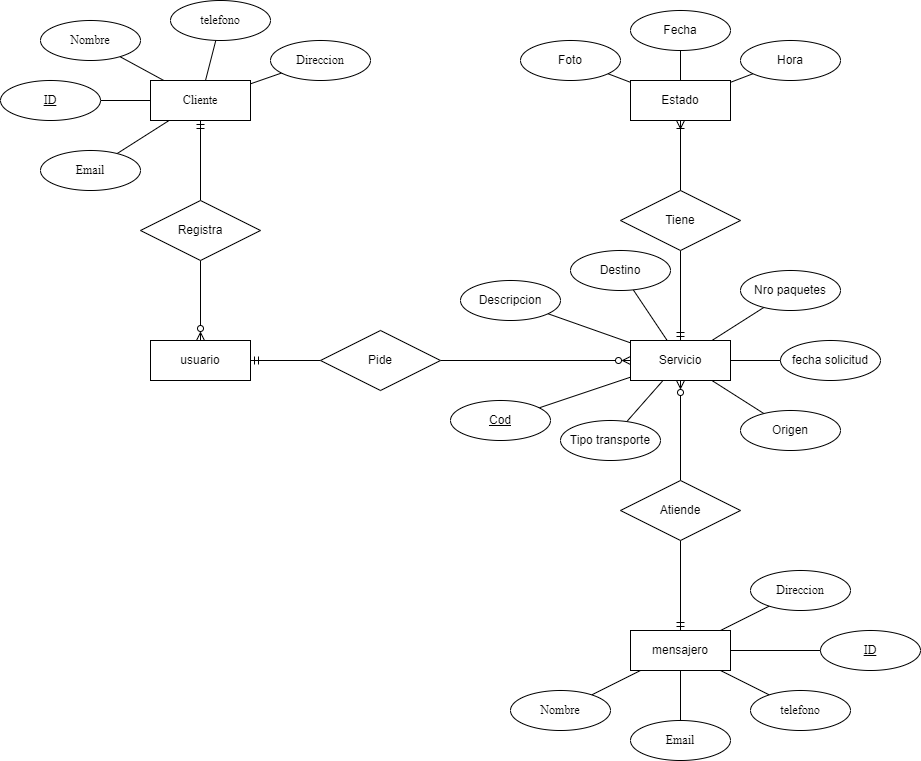

The diagram above was exported from draw.io. Its source (the exported page's mxGraphModel, read from the mxfile embedded in the PNG):
<mxGraphModel dx="1525" dy="807" grid="1" gridSize="10" guides="1" tooltips="1" connect="1" arrows="1" fold="1" page="1" pageScale="1" pageWidth="1700" pageHeight="1100" math="0" shadow="0" extFonts="Permanent Marker^https://fonts.googleapis.com/css?family=Permanent+Marker">
  <root>
    <mxCell id="0" />
    <mxCell id="1" parent="0" />
    <mxCell id="K2G7nJpfdXqvq8q6Ylib-47" style="edgeStyle=orthogonalEdgeStyle;rounded=0;orthogonalLoop=1;jettySize=auto;html=1;endArrow=none;endFill=0;startArrow=ERmandOne;startFill=0;" edge="1" parent="1" source="K2G7nJpfdXqvq8q6Ylib-1" target="K2G7nJpfdXqvq8q6Ylib-37">
      <mxGeometry relative="1" as="geometry" />
    </mxCell>
    <mxCell id="K2G7nJpfdXqvq8q6Ylib-1" value="Cliente" style="whiteSpace=wrap;html=1;align=center;fontFamily=Times New Roman;" vertex="1" parent="1">
      <mxGeometry x="500" y="250" width="100" height="40" as="geometry" />
    </mxCell>
    <mxCell id="K2G7nJpfdXqvq8q6Ylib-42" style="rounded=0;orthogonalLoop=1;jettySize=auto;html=1;endArrow=none;endFill=0;" edge="1" parent="1" source="K2G7nJpfdXqvq8q6Ylib-2" target="K2G7nJpfdXqvq8q6Ylib-1">
      <mxGeometry relative="1" as="geometry" />
    </mxCell>
    <mxCell id="K2G7nJpfdXqvq8q6Ylib-2" value="ID" style="ellipse;whiteSpace=wrap;html=1;align=center;fontStyle=4;fontFamily=Times New Roman;" vertex="1" parent="1">
      <mxGeometry x="350" y="250" width="100" height="40" as="geometry" />
    </mxCell>
    <mxCell id="K2G7nJpfdXqvq8q6Ylib-43" style="rounded=0;orthogonalLoop=1;jettySize=auto;html=1;endArrow=none;endFill=0;" edge="1" parent="1" source="K2G7nJpfdXqvq8q6Ylib-6" target="K2G7nJpfdXqvq8q6Ylib-1">
      <mxGeometry relative="1" as="geometry" />
    </mxCell>
    <mxCell id="K2G7nJpfdXqvq8q6Ylib-6" value="Nombre" style="ellipse;whiteSpace=wrap;html=1;align=center;fontFamily=Times New Roman;" vertex="1" parent="1">
      <mxGeometry x="390" y="190" width="100" height="40" as="geometry" />
    </mxCell>
    <mxCell id="K2G7nJpfdXqvq8q6Ylib-46" style="rounded=0;orthogonalLoop=1;jettySize=auto;html=1;endArrow=none;endFill=0;" edge="1" parent="1" source="K2G7nJpfdXqvq8q6Ylib-7" target="K2G7nJpfdXqvq8q6Ylib-1">
      <mxGeometry relative="1" as="geometry" />
    </mxCell>
    <mxCell id="K2G7nJpfdXqvq8q6Ylib-7" value="Direccion" style="ellipse;whiteSpace=wrap;html=1;align=center;fontFamily=Times New Roman;" vertex="1" parent="1">
      <mxGeometry x="620" y="210" width="100" height="40" as="geometry" />
    </mxCell>
    <mxCell id="K2G7nJpfdXqvq8q6Ylib-44" style="rounded=0;orthogonalLoop=1;jettySize=auto;html=1;endArrow=none;endFill=0;" edge="1" parent="1" source="K2G7nJpfdXqvq8q6Ylib-8" target="K2G7nJpfdXqvq8q6Ylib-1">
      <mxGeometry relative="1" as="geometry" />
    </mxCell>
    <mxCell id="K2G7nJpfdXqvq8q6Ylib-8" value="telefono" style="ellipse;whiteSpace=wrap;html=1;align=center;fontFamily=Times New Roman;" vertex="1" parent="1">
      <mxGeometry x="520" y="170" width="100" height="40" as="geometry" />
    </mxCell>
    <mxCell id="K2G7nJpfdXqvq8q6Ylib-45" style="rounded=0;orthogonalLoop=1;jettySize=auto;html=1;endArrow=none;endFill=0;" edge="1" parent="1" source="K2G7nJpfdXqvq8q6Ylib-9" target="K2G7nJpfdXqvq8q6Ylib-1">
      <mxGeometry relative="1" as="geometry" />
    </mxCell>
    <mxCell id="K2G7nJpfdXqvq8q6Ylib-9" value="Email" style="ellipse;whiteSpace=wrap;html=1;align=center;fontFamily=Times New Roman;" vertex="1" parent="1">
      <mxGeometry x="390" y="320" width="100" height="40" as="geometry" />
    </mxCell>
    <mxCell id="K2G7nJpfdXqvq8q6Ylib-52" style="edgeStyle=orthogonalEdgeStyle;rounded=0;orthogonalLoop=1;jettySize=auto;html=1;endArrow=none;endFill=0;startArrow=ERmandOne;startFill=0;" edge="1" parent="1" source="K2G7nJpfdXqvq8q6Ylib-13" target="K2G7nJpfdXqvq8q6Ylib-29">
      <mxGeometry relative="1" as="geometry" />
    </mxCell>
    <mxCell id="K2G7nJpfdXqvq8q6Ylib-13" value="mensajero" style="whiteSpace=wrap;html=1;align=center;" vertex="1" parent="1">
      <mxGeometry x="980" y="800" width="100" height="40" as="geometry" />
    </mxCell>
    <mxCell id="K2G7nJpfdXqvq8q6Ylib-78" style="rounded=0;orthogonalLoop=1;jettySize=auto;html=1;endArrow=none;endFill=0;" edge="1" parent="1" source="K2G7nJpfdXqvq8q6Ylib-15" target="K2G7nJpfdXqvq8q6Ylib-13">
      <mxGeometry relative="1" as="geometry" />
    </mxCell>
    <mxCell id="K2G7nJpfdXqvq8q6Ylib-15" value="ID" style="ellipse;whiteSpace=wrap;html=1;align=center;fontStyle=4;fontFamily=Times New Roman;" vertex="1" parent="1">
      <mxGeometry x="1170" y="800" width="100" height="40" as="geometry" />
    </mxCell>
    <mxCell id="K2G7nJpfdXqvq8q6Ylib-81" style="rounded=0;orthogonalLoop=1;jettySize=auto;html=1;endArrow=none;endFill=0;" edge="1" parent="1" source="K2G7nJpfdXqvq8q6Ylib-16" target="K2G7nJpfdXqvq8q6Ylib-13">
      <mxGeometry relative="1" as="geometry" />
    </mxCell>
    <mxCell id="K2G7nJpfdXqvq8q6Ylib-16" value="Nombre" style="ellipse;whiteSpace=wrap;html=1;align=center;fontFamily=Times New Roman;" vertex="1" parent="1">
      <mxGeometry x="860" y="860" width="100" height="40" as="geometry" />
    </mxCell>
    <mxCell id="K2G7nJpfdXqvq8q6Ylib-77" style="rounded=0;orthogonalLoop=1;jettySize=auto;html=1;endArrow=none;endFill=0;" edge="1" parent="1" source="K2G7nJpfdXqvq8q6Ylib-17" target="K2G7nJpfdXqvq8q6Ylib-13">
      <mxGeometry relative="1" as="geometry" />
    </mxCell>
    <mxCell id="K2G7nJpfdXqvq8q6Ylib-17" value="Direccion" style="ellipse;whiteSpace=wrap;html=1;align=center;fontFamily=Times New Roman;" vertex="1" parent="1">
      <mxGeometry x="1100" y="740" width="100" height="40" as="geometry" />
    </mxCell>
    <mxCell id="K2G7nJpfdXqvq8q6Ylib-80" style="rounded=0;orthogonalLoop=1;jettySize=auto;html=1;endArrow=none;endFill=0;" edge="1" parent="1" source="K2G7nJpfdXqvq8q6Ylib-18" target="K2G7nJpfdXqvq8q6Ylib-13">
      <mxGeometry relative="1" as="geometry" />
    </mxCell>
    <mxCell id="K2G7nJpfdXqvq8q6Ylib-18" value="Email" style="ellipse;whiteSpace=wrap;html=1;align=center;fontFamily=Times New Roman;" vertex="1" parent="1">
      <mxGeometry x="980" y="890" width="100" height="40" as="geometry" />
    </mxCell>
    <mxCell id="K2G7nJpfdXqvq8q6Ylib-58" style="edgeStyle=orthogonalEdgeStyle;rounded=0;orthogonalLoop=1;jettySize=auto;html=1;endArrow=none;endFill=0;startArrow=ERmandOne;startFill=0;" edge="1" parent="1" source="K2G7nJpfdXqvq8q6Ylib-19" target="K2G7nJpfdXqvq8q6Ylib-49">
      <mxGeometry relative="1" as="geometry" />
    </mxCell>
    <mxCell id="K2G7nJpfdXqvq8q6Ylib-19" value="Servicio" style="whiteSpace=wrap;html=1;align=center;" vertex="1" parent="1">
      <mxGeometry x="980" y="510" width="100" height="40" as="geometry" />
    </mxCell>
    <mxCell id="K2G7nJpfdXqvq8q6Ylib-64" style="rounded=0;orthogonalLoop=1;jettySize=auto;html=1;endArrow=none;endFill=0;" edge="1" parent="1" source="K2G7nJpfdXqvq8q6Ylib-21" target="K2G7nJpfdXqvq8q6Ylib-19">
      <mxGeometry relative="1" as="geometry" />
    </mxCell>
    <mxCell id="K2G7nJpfdXqvq8q6Ylib-21" value="Cod" style="ellipse;whiteSpace=wrap;html=1;align=center;fontStyle=4;" vertex="1" parent="1">
      <mxGeometry x="800" y="570" width="100" height="40" as="geometry" />
    </mxCell>
    <mxCell id="K2G7nJpfdXqvq8q6Ylib-68" style="edgeStyle=orthogonalEdgeStyle;rounded=0;orthogonalLoop=1;jettySize=auto;html=1;endArrow=none;endFill=0;" edge="1" parent="1" source="K2G7nJpfdXqvq8q6Ylib-22" target="K2G7nJpfdXqvq8q6Ylib-19">
      <mxGeometry relative="1" as="geometry" />
    </mxCell>
    <mxCell id="K2G7nJpfdXqvq8q6Ylib-22" value="fecha solicitud" style="ellipse;whiteSpace=wrap;html=1;align=center;" vertex="1" parent="1">
      <mxGeometry x="1130" y="510" width="100" height="40" as="geometry" />
    </mxCell>
    <mxCell id="K2G7nJpfdXqvq8q6Ylib-69" style="rounded=0;orthogonalLoop=1;jettySize=auto;html=1;endArrow=none;endFill=0;" edge="1" parent="1" source="K2G7nJpfdXqvq8q6Ylib-23" target="K2G7nJpfdXqvq8q6Ylib-19">
      <mxGeometry relative="1" as="geometry" />
    </mxCell>
    <mxCell id="K2G7nJpfdXqvq8q6Ylib-23" value="Origen" style="ellipse;whiteSpace=wrap;html=1;align=center;" vertex="1" parent="1">
      <mxGeometry x="1090" y="580" width="100" height="40" as="geometry" />
    </mxCell>
    <mxCell id="K2G7nJpfdXqvq8q6Ylib-66" style="rounded=0;orthogonalLoop=1;jettySize=auto;html=1;endArrow=none;endFill=0;" edge="1" parent="1" source="K2G7nJpfdXqvq8q6Ylib-24" target="K2G7nJpfdXqvq8q6Ylib-19">
      <mxGeometry relative="1" as="geometry" />
    </mxCell>
    <mxCell id="K2G7nJpfdXqvq8q6Ylib-24" value="Destino" style="ellipse;whiteSpace=wrap;html=1;align=center;" vertex="1" parent="1">
      <mxGeometry x="920" y="420" width="100" height="40" as="geometry" />
    </mxCell>
    <mxCell id="K2G7nJpfdXqvq8q6Ylib-65" style="rounded=0;orthogonalLoop=1;jettySize=auto;html=1;endArrow=none;endFill=0;" edge="1" parent="1" source="K2G7nJpfdXqvq8q6Ylib-25" target="K2G7nJpfdXqvq8q6Ylib-19">
      <mxGeometry relative="1" as="geometry" />
    </mxCell>
    <mxCell id="K2G7nJpfdXqvq8q6Ylib-25" value="Descripcion" style="ellipse;whiteSpace=wrap;html=1;align=center;" vertex="1" parent="1">
      <mxGeometry x="810" y="450" width="100" height="40" as="geometry" />
    </mxCell>
    <mxCell id="K2G7nJpfdXqvq8q6Ylib-53" style="edgeStyle=orthogonalEdgeStyle;rounded=0;orthogonalLoop=1;jettySize=auto;html=1;endArrow=ERzeroToMany;endFill=0;" edge="1" parent="1" source="K2G7nJpfdXqvq8q6Ylib-29" target="K2G7nJpfdXqvq8q6Ylib-19">
      <mxGeometry relative="1" as="geometry" />
    </mxCell>
    <mxCell id="K2G7nJpfdXqvq8q6Ylib-29" value="Atiende" style="shape=rhombus;perimeter=rhombusPerimeter;whiteSpace=wrap;html=1;align=center;" vertex="1" parent="1">
      <mxGeometry x="970" y="650" width="120" height="60" as="geometry" />
    </mxCell>
    <mxCell id="K2G7nJpfdXqvq8q6Ylib-48" style="edgeStyle=orthogonalEdgeStyle;rounded=0;orthogonalLoop=1;jettySize=auto;html=1;endArrow=ERzeroToMany;endFill=0;" edge="1" parent="1" source="K2G7nJpfdXqvq8q6Ylib-37" target="K2G7nJpfdXqvq8q6Ylib-39">
      <mxGeometry relative="1" as="geometry" />
    </mxCell>
    <mxCell id="K2G7nJpfdXqvq8q6Ylib-37" value="Registra" style="shape=rhombus;perimeter=rhombusPerimeter;whiteSpace=wrap;html=1;align=center;" vertex="1" parent="1">
      <mxGeometry x="490" y="370" width="120" height="60" as="geometry" />
    </mxCell>
    <mxCell id="K2G7nJpfdXqvq8q6Ylib-50" style="edgeStyle=orthogonalEdgeStyle;rounded=0;orthogonalLoop=1;jettySize=auto;html=1;endArrow=none;endFill=0;startArrow=ERmandOne;startFill=0;" edge="1" parent="1" source="K2G7nJpfdXqvq8q6Ylib-39" target="K2G7nJpfdXqvq8q6Ylib-40">
      <mxGeometry relative="1" as="geometry" />
    </mxCell>
    <mxCell id="K2G7nJpfdXqvq8q6Ylib-39" value="usuario" style="whiteSpace=wrap;html=1;align=center;" vertex="1" parent="1">
      <mxGeometry x="500" y="510" width="100" height="40" as="geometry" />
    </mxCell>
    <mxCell id="K2G7nJpfdXqvq8q6Ylib-51" style="edgeStyle=orthogonalEdgeStyle;rounded=0;orthogonalLoop=1;jettySize=auto;html=1;endArrow=ERzeroToMany;endFill=0;" edge="1" parent="1" source="K2G7nJpfdXqvq8q6Ylib-40" target="K2G7nJpfdXqvq8q6Ylib-19">
      <mxGeometry relative="1" as="geometry" />
    </mxCell>
    <mxCell id="K2G7nJpfdXqvq8q6Ylib-40" value="Pide" style="shape=rhombus;perimeter=rhombusPerimeter;whiteSpace=wrap;html=1;align=center;" vertex="1" parent="1">
      <mxGeometry x="670" y="500" width="120" height="60" as="geometry" />
    </mxCell>
    <mxCell id="K2G7nJpfdXqvq8q6Ylib-79" style="rounded=0;orthogonalLoop=1;jettySize=auto;html=1;endArrow=none;endFill=0;" edge="1" parent="1" source="K2G7nJpfdXqvq8q6Ylib-41" target="K2G7nJpfdXqvq8q6Ylib-13">
      <mxGeometry relative="1" as="geometry" />
    </mxCell>
    <mxCell id="K2G7nJpfdXqvq8q6Ylib-41" value="telefono" style="ellipse;whiteSpace=wrap;html=1;align=center;fontFamily=Times New Roman;" vertex="1" parent="1">
      <mxGeometry x="1100" y="860" width="100" height="40" as="geometry" />
    </mxCell>
    <mxCell id="K2G7nJpfdXqvq8q6Ylib-59" style="edgeStyle=orthogonalEdgeStyle;rounded=0;orthogonalLoop=1;jettySize=auto;html=1;endArrow=ERoneToMany;endFill=0;" edge="1" parent="1" source="K2G7nJpfdXqvq8q6Ylib-49" target="K2G7nJpfdXqvq8q6Ylib-54">
      <mxGeometry relative="1" as="geometry" />
    </mxCell>
    <mxCell id="K2G7nJpfdXqvq8q6Ylib-49" value="Tiene" style="shape=rhombus;perimeter=rhombusPerimeter;whiteSpace=wrap;html=1;align=center;" vertex="1" parent="1">
      <mxGeometry x="970" y="360" width="120" height="60" as="geometry" />
    </mxCell>
    <mxCell id="K2G7nJpfdXqvq8q6Ylib-54" value="Estado" style="whiteSpace=wrap;html=1;align=center;" vertex="1" parent="1">
      <mxGeometry x="980" y="250" width="100" height="40" as="geometry" />
    </mxCell>
    <mxCell id="K2G7nJpfdXqvq8q6Ylib-75" style="rounded=0;orthogonalLoop=1;jettySize=auto;html=1;endArrow=none;endFill=0;" edge="1" parent="1" source="K2G7nJpfdXqvq8q6Ylib-55" target="K2G7nJpfdXqvq8q6Ylib-54">
      <mxGeometry relative="1" as="geometry" />
    </mxCell>
    <mxCell id="K2G7nJpfdXqvq8q6Ylib-55" value="Fecha" style="ellipse;whiteSpace=wrap;html=1;align=center;" vertex="1" parent="1">
      <mxGeometry x="980" y="180" width="100" height="40" as="geometry" />
    </mxCell>
    <mxCell id="K2G7nJpfdXqvq8q6Ylib-76" style="rounded=0;orthogonalLoop=1;jettySize=auto;html=1;endArrow=none;endFill=0;" edge="1" parent="1" source="K2G7nJpfdXqvq8q6Ylib-56" target="K2G7nJpfdXqvq8q6Ylib-54">
      <mxGeometry relative="1" as="geometry" />
    </mxCell>
    <mxCell id="K2G7nJpfdXqvq8q6Ylib-56" value="Hora" style="ellipse;whiteSpace=wrap;html=1;align=center;" vertex="1" parent="1">
      <mxGeometry x="1090" y="210" width="100" height="40" as="geometry" />
    </mxCell>
    <mxCell id="K2G7nJpfdXqvq8q6Ylib-74" style="rounded=0;orthogonalLoop=1;jettySize=auto;html=1;endArrow=none;endFill=0;" edge="1" parent="1" source="K2G7nJpfdXqvq8q6Ylib-57" target="K2G7nJpfdXqvq8q6Ylib-54">
      <mxGeometry relative="1" as="geometry" />
    </mxCell>
    <mxCell id="K2G7nJpfdXqvq8q6Ylib-57" value="Foto" style="ellipse;whiteSpace=wrap;html=1;align=center;" vertex="1" parent="1">
      <mxGeometry x="870" y="210" width="100" height="40" as="geometry" />
    </mxCell>
    <mxCell id="K2G7nJpfdXqvq8q6Ylib-70" style="rounded=0;orthogonalLoop=1;jettySize=auto;html=1;endArrow=none;endFill=0;" edge="1" parent="1" source="K2G7nJpfdXqvq8q6Ylib-62" target="K2G7nJpfdXqvq8q6Ylib-19">
      <mxGeometry relative="1" as="geometry" />
    </mxCell>
    <mxCell id="K2G7nJpfdXqvq8q6Ylib-62" value="Nro paquetes" style="ellipse;whiteSpace=wrap;html=1;align=center;" vertex="1" parent="1">
      <mxGeometry x="1090" y="440" width="100" height="40" as="geometry" />
    </mxCell>
    <mxCell id="K2G7nJpfdXqvq8q6Ylib-67" style="rounded=0;orthogonalLoop=1;jettySize=auto;html=1;endArrow=none;endFill=0;" edge="1" parent="1" source="K2G7nJpfdXqvq8q6Ylib-63" target="K2G7nJpfdXqvq8q6Ylib-19">
      <mxGeometry relative="1" as="geometry" />
    </mxCell>
    <mxCell id="K2G7nJpfdXqvq8q6Ylib-63" value="Tipo transporte" style="ellipse;whiteSpace=wrap;html=1;align=center;" vertex="1" parent="1">
      <mxGeometry x="910" y="590" width="100" height="40" as="geometry" />
    </mxCell>
  </root>
</mxGraphModel>